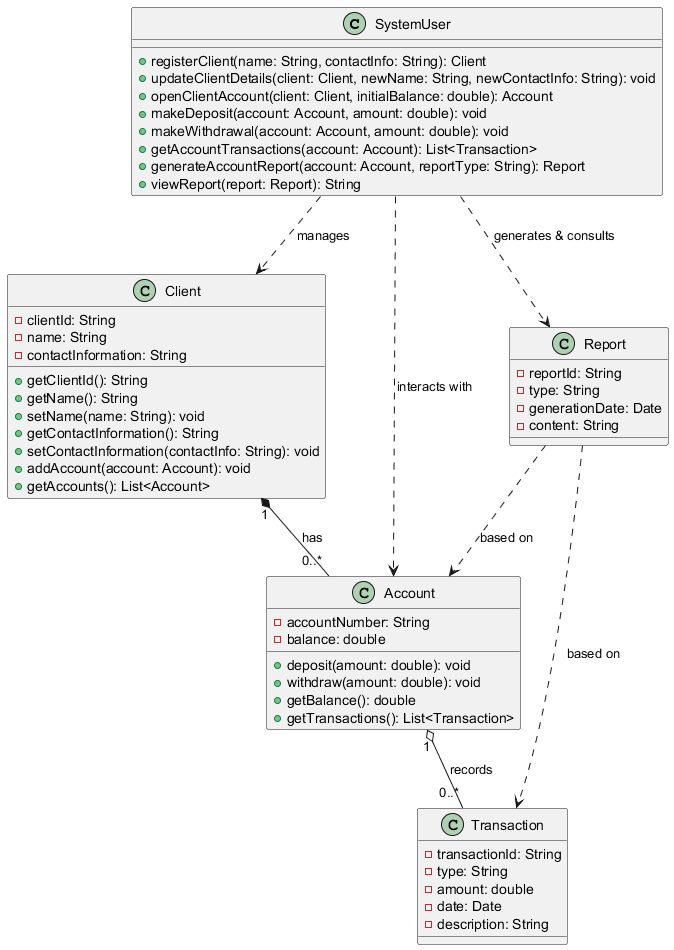

The diagram above was rendered by PlantUML. Its source (embedded in the PNG):
@startuml

class SystemUser {
  + registerClient(name: String, contactInfo: String): Client
  + updateClientDetails(client: Client, newName: String, newContactInfo: String): void
  + openClientAccount(client: Client, initialBalance: double): Account
  + makeDeposit(account: Account, amount: double): void
  + makeWithdrawal(account: Account, amount: double): void
  + getAccountTransactions(account: Account): List<Transaction>
  + generateAccountReport(account: Account, reportType: String): Report
  + viewReport(report: Report): String
}

class Client {
  - clientId: String
  - name: String
  - contactInformation: String
  + getClientId(): String
  + getName(): String
  + setName(name: String): void
  + getContactInformation(): String
  + setContactInformation(contactInfo: String): void
  + addAccount(account: Account): void
  + getAccounts(): List<Account>
}

class Account {
  - accountNumber: String
  - balance: double
  + deposit(amount: double): void
  + withdraw(amount: double): void
  + getBalance(): double
  + getTransactions(): List<Transaction>
}

class Transaction {
  - transactionId: String
  - type: String
  - amount: double
  - date: Date
  - description: String
}

class Report {
  - reportId: String
  - type: String
  - generationDate: Date
  - content: String
}

SystemUser ..> Client : manages
SystemUser ..> Account : interacts with
SystemUser ..> Report : generates & consults

Client "1" *-- "0..*" Account : has
Account "1" o-- "0..*" Transaction : records

Report ..> Account : based on
Report ..> Transaction : based on

@enduml